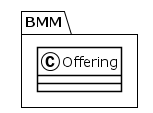

The diagram above was rendered by PlantUML. Its source (embedded in the PNG):
@startuml
!theme plain
package BMM {
class Offering {
}
}
@enduml